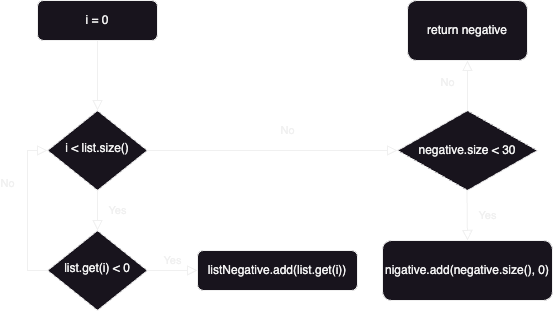

The diagram above was exported from draw.io. Its source (the exported page's mxGraphModel, read from the mxfile embedded in the PNG):
<mxGraphModel dx="1242" dy="907" grid="1" gridSize="10" guides="1" tooltips="1" connect="1" arrows="1" fold="1" page="1" pageScale="1" pageWidth="827" pageHeight="1169" math="0" shadow="0">
  <root>
    <mxCell id="WIyWlLk6GJQsqaUBKTNV-0" />
    <mxCell id="WIyWlLk6GJQsqaUBKTNV-1" parent="WIyWlLk6GJQsqaUBKTNV-0" />
    <mxCell id="WIyWlLk6GJQsqaUBKTNV-2" value="" style="rounded=0;html=1;jettySize=auto;orthogonalLoop=1;fontSize=11;endArrow=block;endFill=0;endSize=8;strokeWidth=1;shadow=0;labelBackgroundColor=none;edgeStyle=orthogonalEdgeStyle;" parent="WIyWlLk6GJQsqaUBKTNV-1" source="WIyWlLk6GJQsqaUBKTNV-3" target="WIyWlLk6GJQsqaUBKTNV-6" edge="1">
      <mxGeometry relative="1" as="geometry" />
    </mxCell>
    <mxCell id="WIyWlLk6GJQsqaUBKTNV-3" value="i = 0" style="rounded=1;whiteSpace=wrap;html=1;fontSize=12;glass=0;strokeWidth=1;shadow=0;" parent="WIyWlLk6GJQsqaUBKTNV-1" vertex="1">
      <mxGeometry x="160" y="60" width="120" height="40" as="geometry" />
    </mxCell>
    <mxCell id="WIyWlLk6GJQsqaUBKTNV-4" value="Yes" style="rounded=0;html=1;jettySize=auto;orthogonalLoop=1;fontSize=11;endArrow=block;endFill=0;endSize=8;strokeWidth=1;shadow=0;labelBackgroundColor=none;edgeStyle=orthogonalEdgeStyle;" parent="WIyWlLk6GJQsqaUBKTNV-1" source="WIyWlLk6GJQsqaUBKTNV-6" target="WIyWlLk6GJQsqaUBKTNV-10" edge="1">
      <mxGeometry y="20" relative="1" as="geometry">
        <mxPoint as="offset" />
      </mxGeometry>
    </mxCell>
    <mxCell id="WIyWlLk6GJQsqaUBKTNV-5" value="No" style="edgeStyle=orthogonalEdgeStyle;rounded=0;html=1;jettySize=auto;orthogonalLoop=1;fontSize=11;endArrow=block;endFill=0;endSize=8;strokeWidth=1;shadow=0;labelBackgroundColor=none;" parent="WIyWlLk6GJQsqaUBKTNV-1" source="WIyWlLk6GJQsqaUBKTNV-6" edge="1">
      <mxGeometry x="0.1224" y="20" relative="1" as="geometry">
        <mxPoint as="offset" />
        <mxPoint x="520" y="210" as="targetPoint" />
      </mxGeometry>
    </mxCell>
    <mxCell id="WIyWlLk6GJQsqaUBKTNV-6" value="i &amp;lt; list.size()" style="rhombus;whiteSpace=wrap;html=1;shadow=0;fontFamily=Helvetica;fontSize=12;align=center;strokeWidth=1;spacing=6;spacingTop=-4;" parent="WIyWlLk6GJQsqaUBKTNV-1" vertex="1">
      <mxGeometry x="170" y="170" width="100" height="80" as="geometry" />
    </mxCell>
    <mxCell id="WIyWlLk6GJQsqaUBKTNV-8" value="No" style="rounded=0;html=1;jettySize=auto;orthogonalLoop=1;fontSize=11;endArrow=block;endFill=0;endSize=8;strokeWidth=1;shadow=0;labelBackgroundColor=none;edgeStyle=orthogonalEdgeStyle;entryX=0;entryY=0.5;entryDx=0;entryDy=0;exitX=0;exitY=0.5;exitDx=0;exitDy=0;" parent="WIyWlLk6GJQsqaUBKTNV-1" source="WIyWlLk6GJQsqaUBKTNV-10" target="WIyWlLk6GJQsqaUBKTNV-6" edge="1">
      <mxGeometry x="0.3333" y="20" relative="1" as="geometry">
        <mxPoint as="offset" />
        <mxPoint x="220" y="450" as="targetPoint" />
      </mxGeometry>
    </mxCell>
    <mxCell id="WIyWlLk6GJQsqaUBKTNV-9" value="Yes" style="edgeStyle=orthogonalEdgeStyle;rounded=0;html=1;jettySize=auto;orthogonalLoop=1;fontSize=11;endArrow=block;endFill=0;endSize=8;strokeWidth=1;shadow=0;labelBackgroundColor=none;" parent="WIyWlLk6GJQsqaUBKTNV-1" source="WIyWlLk6GJQsqaUBKTNV-10" target="WIyWlLk6GJQsqaUBKTNV-12" edge="1">
      <mxGeometry y="10" relative="1" as="geometry">
        <mxPoint as="offset" />
      </mxGeometry>
    </mxCell>
    <mxCell id="WIyWlLk6GJQsqaUBKTNV-10" value="list.get(i) &amp;lt; 0" style="rhombus;whiteSpace=wrap;html=1;shadow=0;fontFamily=Helvetica;fontSize=12;align=center;strokeWidth=1;spacing=6;spacingTop=-4;" parent="WIyWlLk6GJQsqaUBKTNV-1" vertex="1">
      <mxGeometry x="170" y="290" width="100" height="80" as="geometry" />
    </mxCell>
    <mxCell id="WIyWlLk6GJQsqaUBKTNV-12" value="listNegative.add(list.get(i))" style="rounded=1;whiteSpace=wrap;html=1;fontSize=12;glass=0;strokeWidth=1;shadow=0;" parent="WIyWlLk6GJQsqaUBKTNV-1" vertex="1">
      <mxGeometry x="320" y="310" width="160" height="40" as="geometry" />
    </mxCell>
    <mxCell id="uR2LEAHml9-ViCQQP47G-0" value="negative.size &amp;lt; 30" style="rhombus;whiteSpace=wrap;html=1;" vertex="1" parent="WIyWlLk6GJQsqaUBKTNV-1">
      <mxGeometry x="520" y="170" width="140" height="80" as="geometry" />
    </mxCell>
    <mxCell id="uR2LEAHml9-ViCQQP47G-1" value="nigative.add(negative.size(), 0)" style="rounded=1;whiteSpace=wrap;html=1;" vertex="1" parent="WIyWlLk6GJQsqaUBKTNV-1">
      <mxGeometry x="505" y="300" width="170" height="60" as="geometry" />
    </mxCell>
    <mxCell id="uR2LEAHml9-ViCQQP47G-2" value="return negative" style="rounded=1;whiteSpace=wrap;html=1;" vertex="1" parent="WIyWlLk6GJQsqaUBKTNV-1">
      <mxGeometry x="530" y="60" width="120" height="60" as="geometry" />
    </mxCell>
    <mxCell id="uR2LEAHml9-ViCQQP47G-5" value="No" style="edgeStyle=orthogonalEdgeStyle;rounded=0;html=1;jettySize=auto;orthogonalLoop=1;fontSize=11;endArrow=block;endFill=0;endSize=8;strokeWidth=1;shadow=0;labelBackgroundColor=none;exitX=0.5;exitY=0;exitDx=0;exitDy=0;entryX=0.5;entryY=1;entryDx=0;entryDy=0;" edge="1" parent="WIyWlLk6GJQsqaUBKTNV-1" source="uR2LEAHml9-ViCQQP47G-0" target="uR2LEAHml9-ViCQQP47G-2">
      <mxGeometry x="0.1224" y="20" relative="1" as="geometry">
        <mxPoint as="offset" />
        <mxPoint x="290" y="230" as="sourcePoint" />
        <mxPoint x="540" y="230" as="targetPoint" />
      </mxGeometry>
    </mxCell>
    <mxCell id="uR2LEAHml9-ViCQQP47G-6" value="Yes" style="rounded=0;html=1;jettySize=auto;orthogonalLoop=1;fontSize=11;endArrow=block;endFill=0;endSize=8;strokeWidth=1;shadow=0;labelBackgroundColor=none;edgeStyle=orthogonalEdgeStyle;entryX=0.5;entryY=0;entryDx=0;entryDy=0;" edge="1" parent="WIyWlLk6GJQsqaUBKTNV-1" target="uR2LEAHml9-ViCQQP47G-1">
      <mxGeometry y="20" relative="1" as="geometry">
        <mxPoint as="offset" />
        <mxPoint x="589.5" y="250" as="sourcePoint" />
        <mxPoint x="590" y="290" as="targetPoint" />
      </mxGeometry>
    </mxCell>
  </root>
</mxGraphModel>